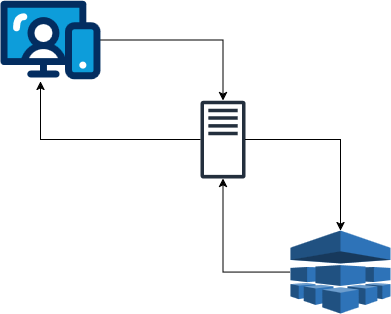

The diagram above was exported from draw.io. Its source (the exported page's mxGraphModel, read from the mxfile embedded in the PNG):
<mxGraphModel dx="806" dy="483" grid="1" gridSize="10" guides="1" tooltips="1" connect="1" arrows="1" fold="1" page="1" pageScale="1" pageWidth="850" pageHeight="1100" math="0" shadow="0">
  <root>
    <mxCell id="0" />
    <mxCell id="1" parent="0" />
    <mxCell id="iU8LkO-5CtujBAEAnp5h-7" style="edgeStyle=orthogonalEdgeStyle;rounded=0;orthogonalLoop=1;jettySize=auto;html=1;" edge="1" parent="1" source="iU8LkO-5CtujBAEAnp5h-4" target="iU8LkO-5CtujBAEAnp5h-6">
      <mxGeometry relative="1" as="geometry" />
    </mxCell>
    <mxCell id="iU8LkO-5CtujBAEAnp5h-4" value="" style="verticalLabelPosition=bottom;aspect=fixed;html=1;shape=mxgraph.salesforce.web;fillColorStyles=fillColor2,fillColor3,fillColor4;fillColor2=#032d60;fillColor3=#0d9dda;fillColor4=#ffffff;fillColor=none;strokeColor=none;" vertex="1" parent="1">
      <mxGeometry x="160" y="160" width="100" height="79" as="geometry" />
    </mxCell>
    <mxCell id="iU8LkO-5CtujBAEAnp5h-10" style="edgeStyle=orthogonalEdgeStyle;rounded=0;orthogonalLoop=1;jettySize=auto;html=1;" edge="1" parent="1" source="iU8LkO-5CtujBAEAnp5h-5" target="iU8LkO-5CtujBAEAnp5h-6">
      <mxGeometry relative="1" as="geometry" />
    </mxCell>
    <mxCell id="iU8LkO-5CtujBAEAnp5h-5" value="" style="outlineConnect=0;dashed=0;verticalLabelPosition=bottom;verticalAlign=top;align=center;html=1;shape=mxgraph.aws3.machine_learning;fillColor=#2E73B8;gradientColor=none;" vertex="1" parent="1">
      <mxGeometry x="450" y="390" width="100" height="83" as="geometry" />
    </mxCell>
    <mxCell id="iU8LkO-5CtujBAEAnp5h-6" value="" style="sketch=0;outlineConnect=0;fontColor=#232F3E;gradientColor=none;fillColor=#232F3D;strokeColor=none;dashed=0;verticalLabelPosition=bottom;verticalAlign=top;align=center;html=1;fontSize=12;fontStyle=0;aspect=fixed;pointerEvents=1;shape=mxgraph.aws4.traditional_server;" vertex="1" parent="1">
      <mxGeometry x="360" y="260" width="45" height="78" as="geometry" />
    </mxCell>
    <mxCell id="iU8LkO-5CtujBAEAnp5h-9" style="edgeStyle=orthogonalEdgeStyle;rounded=0;orthogonalLoop=1;jettySize=auto;html=1;entryX=0.5;entryY=0;entryDx=0;entryDy=0;entryPerimeter=0;" edge="1" parent="1" source="iU8LkO-5CtujBAEAnp5h-6" target="iU8LkO-5CtujBAEAnp5h-5">
      <mxGeometry relative="1" as="geometry" />
    </mxCell>
    <mxCell id="iU8LkO-5CtujBAEAnp5h-11" style="edgeStyle=orthogonalEdgeStyle;rounded=0;orthogonalLoop=1;jettySize=auto;html=1;entryX=0.4;entryY=1.029;entryDx=0;entryDy=0;entryPerimeter=0;" edge="1" parent="1" source="iU8LkO-5CtujBAEAnp5h-6" target="iU8LkO-5CtujBAEAnp5h-4">
      <mxGeometry relative="1" as="geometry" />
    </mxCell>
  </root>
</mxGraphModel>